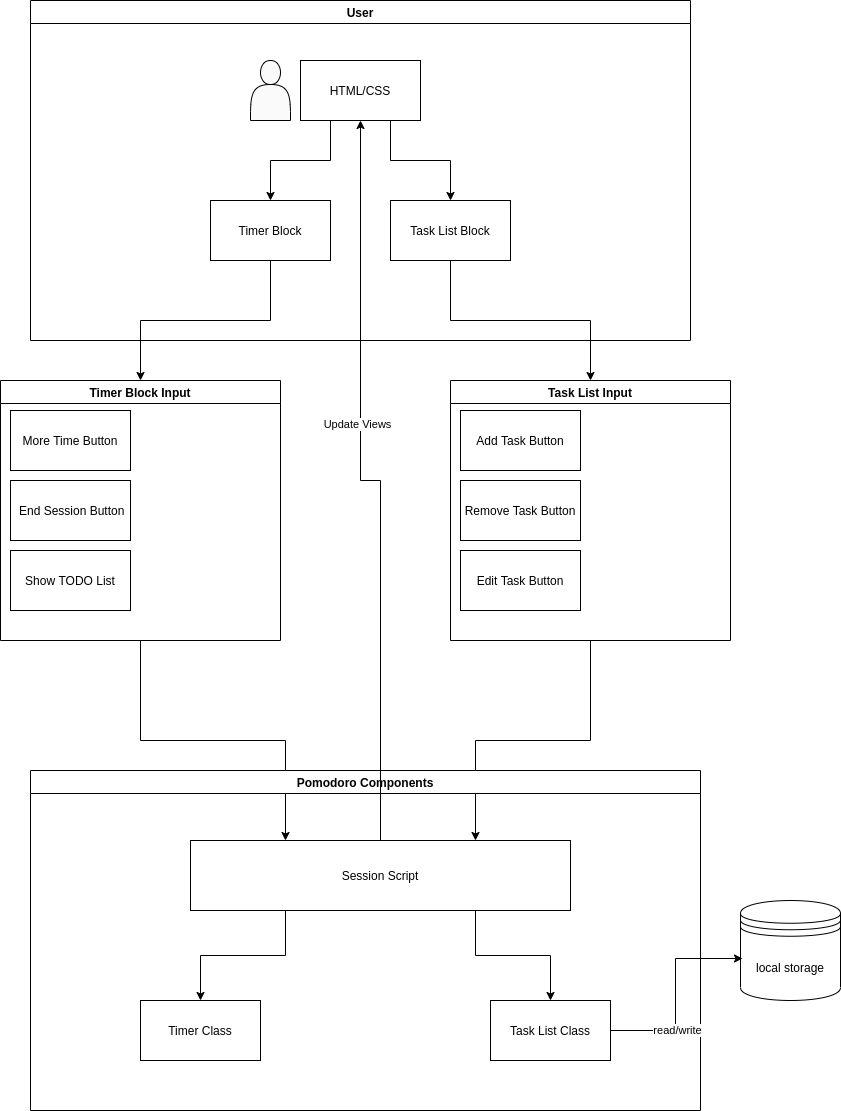

The diagram above was exported from draw.io. Its source (the exported page's mxGraphModel, read from the mxfile embedded in the PNG):
<mxGraphModel dx="969" dy="775" grid="1" gridSize="10" guides="1" tooltips="1" connect="1" arrows="1" fold="1" page="1" pageScale="1" pageWidth="850" pageHeight="1100" math="0" shadow="0">
  <root>
    <mxCell id="0" />
    <mxCell id="1" parent="0" />
    <mxCell id="2" value="User" style="swimlane;" vertex="1" parent="1">
      <mxGeometry x="120" y="90" width="660" height="340" as="geometry" />
    </mxCell>
    <mxCell id="3" style="edgeStyle=orthogonalEdgeStyle;rounded=0;orthogonalLoop=1;jettySize=auto;html=1;exitX=0.25;exitY=1;exitDx=0;exitDy=0;entryX=0.5;entryY=0;entryDx=0;entryDy=0;" edge="1" parent="2" source="5" target="6">
      <mxGeometry relative="1" as="geometry" />
    </mxCell>
    <mxCell id="4" style="edgeStyle=orthogonalEdgeStyle;rounded=0;orthogonalLoop=1;jettySize=auto;html=1;exitX=0.75;exitY=1;exitDx=0;exitDy=0;entryX=0.5;entryY=0;entryDx=0;entryDy=0;" edge="1" parent="2" source="5" target="7">
      <mxGeometry relative="1" as="geometry" />
    </mxCell>
    <mxCell id="5" value="HTML/CSS" style="rounded=0;whiteSpace=wrap;html=1;" vertex="1" parent="2">
      <mxGeometry x="270" y="60" width="120" height="60" as="geometry" />
    </mxCell>
    <mxCell id="6" value="Timer Block" style="rounded=0;whiteSpace=wrap;html=1;" vertex="1" parent="2">
      <mxGeometry x="180" y="200" width="120" height="60" as="geometry" />
    </mxCell>
    <mxCell id="7" value="Task List Block" style="rounded=0;whiteSpace=wrap;html=1;" vertex="1" parent="2">
      <mxGeometry x="360" y="200" width="120" height="60" as="geometry" />
    </mxCell>
    <mxCell id="8" value="" style="shape=actor;whiteSpace=wrap;html=1;gradientColor=none;fillColor=#FAFAFA;" vertex="1" parent="2">
      <mxGeometry x="220" y="60" width="40" height="60" as="geometry" />
    </mxCell>
    <mxCell id="25" style="edgeStyle=orthogonalEdgeStyle;rounded=0;orthogonalLoop=1;jettySize=auto;html=1;exitX=0.5;exitY=1;exitDx=0;exitDy=0;entryX=0.25;entryY=0;entryDx=0;entryDy=0;" edge="1" parent="1" source="13" target="24">
      <mxGeometry relative="1" as="geometry" />
    </mxCell>
    <mxCell id="13" value="Timer Block Input" style="swimlane;" vertex="1" parent="1">
      <mxGeometry x="90" y="470" width="280" height="260" as="geometry" />
    </mxCell>
    <mxCell id="15" value="More Time Button" style="rounded=0;whiteSpace=wrap;html=1;" vertex="1" parent="13">
      <mxGeometry x="10" y="30" width="120" height="60" as="geometry" />
    </mxCell>
    <mxCell id="16" value="&amp;nbsp;End Session Button" style="rounded=0;whiteSpace=wrap;html=1;" vertex="1" parent="13">
      <mxGeometry x="10" y="100" width="120" height="60" as="geometry" />
    </mxCell>
    <mxCell id="17" value="Show TODO List" style="rounded=0;whiteSpace=wrap;html=1;" vertex="1" parent="13">
      <mxGeometry x="10" y="170" width="120" height="60" as="geometry" />
    </mxCell>
    <mxCell id="14" style="edgeStyle=orthogonalEdgeStyle;rounded=0;orthogonalLoop=1;jettySize=auto;html=1;exitX=0.5;exitY=1;exitDx=0;exitDy=0;entryX=0.5;entryY=0;entryDx=0;entryDy=0;" edge="1" parent="1" source="6" target="13">
      <mxGeometry relative="1" as="geometry" />
    </mxCell>
    <mxCell id="26" style="edgeStyle=orthogonalEdgeStyle;rounded=0;orthogonalLoop=1;jettySize=auto;html=1;exitX=0.5;exitY=1;exitDx=0;exitDy=0;entryX=0.75;entryY=0;entryDx=0;entryDy=0;" edge="1" parent="1" source="18" target="24">
      <mxGeometry relative="1" as="geometry" />
    </mxCell>
    <mxCell id="18" value="Task List Input" style="swimlane;" vertex="1" parent="1">
      <mxGeometry x="540" y="470" width="280" height="260" as="geometry" />
    </mxCell>
    <mxCell id="19" value="Add Task Button" style="rounded=0;whiteSpace=wrap;html=1;" vertex="1" parent="18">
      <mxGeometry x="10" y="30" width="120" height="60" as="geometry" />
    </mxCell>
    <mxCell id="20" value="Remove Task Button" style="rounded=0;whiteSpace=wrap;html=1;" vertex="1" parent="18">
      <mxGeometry x="10" y="100" width="120" height="60" as="geometry" />
    </mxCell>
    <mxCell id="21" value="Edit Task Button" style="rounded=0;whiteSpace=wrap;html=1;" vertex="1" parent="18">
      <mxGeometry x="10" y="170" width="120" height="60" as="geometry" />
    </mxCell>
    <mxCell id="22" style="edgeStyle=orthogonalEdgeStyle;rounded=0;orthogonalLoop=1;jettySize=auto;html=1;exitX=0.5;exitY=1;exitDx=0;exitDy=0;" edge="1" parent="1" source="7" target="18">
      <mxGeometry relative="1" as="geometry" />
    </mxCell>
    <mxCell id="23" value="Pomodoro Components" style="swimlane;" vertex="1" parent="1">
      <mxGeometry x="120" y="860" width="670" height="340" as="geometry" />
    </mxCell>
    <mxCell id="30" style="edgeStyle=orthogonalEdgeStyle;rounded=0;orthogonalLoop=1;jettySize=auto;html=1;exitX=0.25;exitY=1;exitDx=0;exitDy=0;" edge="1" parent="23" source="24" target="29">
      <mxGeometry relative="1" as="geometry" />
    </mxCell>
    <mxCell id="36" style="edgeStyle=orthogonalEdgeStyle;rounded=0;orthogonalLoop=1;jettySize=auto;html=1;exitX=0.75;exitY=1;exitDx=0;exitDy=0;" edge="1" parent="23" source="24" target="35">
      <mxGeometry relative="1" as="geometry" />
    </mxCell>
    <mxCell id="24" value="Session Script" style="rounded=0;whiteSpace=wrap;html=1;" vertex="1" parent="23">
      <mxGeometry x="160" y="70" width="380" height="70" as="geometry" />
    </mxCell>
    <mxCell id="29" value="Timer Class" style="rounded=0;whiteSpace=wrap;html=1;" vertex="1" parent="23">
      <mxGeometry x="110" y="230" width="120" height="60" as="geometry" />
    </mxCell>
    <mxCell id="35" value="Task List Class" style="rounded=0;whiteSpace=wrap;html=1;" vertex="1" parent="23">
      <mxGeometry x="460" y="230" width="120" height="60" as="geometry" />
    </mxCell>
    <mxCell id="37" value="local storage&lt;br&gt;" style="shape=datastore;whiteSpace=wrap;html=1;" vertex="1" parent="1">
      <mxGeometry x="830" y="990" width="100" height="100" as="geometry" />
    </mxCell>
    <mxCell id="38" style="edgeStyle=orthogonalEdgeStyle;rounded=0;orthogonalLoop=1;jettySize=auto;html=1;exitX=1;exitY=0.5;exitDx=0;exitDy=0;entryX=0.02;entryY=0.58;entryDx=0;entryDy=0;entryPerimeter=0;" edge="1" parent="1" source="35" target="37">
      <mxGeometry relative="1" as="geometry" />
    </mxCell>
    <mxCell id="39" value="read/write" style="edgeLabel;html=1;align=center;verticalAlign=middle;resizable=0;points=[];" vertex="1" connectable="0" parent="38">
      <mxGeometry x="-0.3571" y="-1" relative="1" as="geometry">
        <mxPoint as="offset" />
      </mxGeometry>
    </mxCell>
    <mxCell id="40" style="edgeStyle=orthogonalEdgeStyle;rounded=0;orthogonalLoop=1;jettySize=auto;html=1;exitX=0.5;exitY=0;exitDx=0;exitDy=0;" edge="1" parent="1" source="24" target="5">
      <mxGeometry relative="1" as="geometry" />
    </mxCell>
    <mxCell id="41" value="Update Views" style="edgeLabel;html=1;align=center;verticalAlign=middle;resizable=0;points=[];" vertex="1" connectable="0" parent="40">
      <mxGeometry x="0.1811" y="4" relative="1" as="geometry">
        <mxPoint as="offset" />
      </mxGeometry>
    </mxCell>
  </root>
</mxGraphModel>